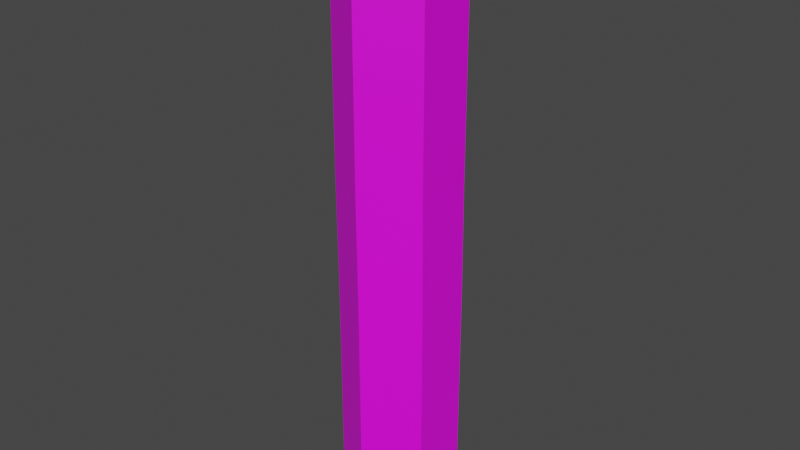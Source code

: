# Source: i-pipe.blend  (saved by Blender 2.93.20; exported with 4.5.12 LTS)
import bpy
from mathutils import Matrix  # noqa: F401  (used for matrix-valued properties, if any)

bpy.ops.wm.read_factory_settings(use_empty=True)
scene = bpy.context.scene
scene.name = 'Scene'

# ---- collections
col_collection = bpy.data.collections.new('Collection'); scene.collection.children.link(col_collection)

# ---- images (referenced by path relative to the original .blend; pixels are not part of the script)
import os
ASSET_DIR = os.environ.get("B2B_ASSET_DIR", "")  # directory of the original .blend (textures are referenced by path, not embedded)
HERE = os.path.dirname(os.path.abspath(__file__))  # packed textures are extracted next to this script under _unpacked/

def load_image(name, relpath, width, height, colorspace="sRGB"):
    """Load a texture the original file referenced (path relative to the .blend, or extracted next to this script)."""
    p = next((c for c in (os.path.join(HERE, relpath), os.path.join(ASSET_DIR, relpath)) if relpath and os.path.exists(c)), "")
    if p:
        img = bpy.data.images.load(p, check_existing=True)
        img.name = name
    else:  # same state as the original file: an image datablock whose file is absent (Cycles renders it pink)
        img = bpy.data.images.new(name, width, height)
        img.source = "FILE"
        img.filepath = "//" + (relpath or name)
    img.colorspace_settings.name = colorspace
    return img
img_pipe_brown_texture_png = load_image('pipe-brown-texture.png', 'pipe-brown-texture.png', 1024, 1024, 'sRGB')

# ---- materials (node trees are filled in below, after node groups)
mat_material_001 = bpy.data.materials.new('Material.001')
mat_material_001.use_transparent_shadow = False

# ---- material node trees
mat_material_001.use_nodes = True; mat_material_001.node_tree.nodes.clear()
_N = mat_material_001.node_tree.nodes; _L = mat_material_001.node_tree.links
n0 = _N.new('ShaderNodeBsdfPrincipled'); n0.name = 'Principled BSDF'; n0.location = (10, 300)
n0.distribution = 'GGX'
n0.subsurface_method = 'BURLEY'
n0.inputs[3].default_value = 1.45
n0.inputs[27].default_value = (0.0, 0.0, 0.0, 1.0)
n0.inputs[28].default_value = 1.0
n1 = _N.new('ShaderNodeOutputMaterial'); n1.name = 'Material Output'; n1.location = (300, 300)
n2 = _N.new('ShaderNodeTexImage'); n2.name = 'Image Texture'; n2.location = (-280, 280)
n2.image = img_pipe_brown_texture_png
_L.new(n0.outputs[0], n1.inputs[0])
_L.new(n2.outputs[0], n0.inputs[0])
n1.is_active_output = True

# ---- world
world_world = bpy.data.worlds.new('World'); scene.world = world_world
world_world.use_nodes = True; world_world.node_tree.nodes.clear()
_N = world_world.node_tree.nodes; _L = world_world.node_tree.links
n0 = _N.new('ShaderNodeOutputWorld'); n0.name = 'World Output'; n0.location = (300, 300)
n1 = _N.new('ShaderNodeBackground'); n1.name = 'Background'; n1.location = (10, 300)
n1.inputs[0].default_value = (0.05088, 0.05088, 0.05088, 1.0)
_L.new(n1.outputs[0], n0.inputs[0])
n0.is_active_output = True
world_world.color = (0.05088, 0.05088, 0.05088)
world_world.use_sun_shadow = False
world_world.sun_shadow_jitter_overblur = 0.0

# ---- meshes
me_cylinder_001 = bpy.data.meshes.new('Cylinder.001')
me_cylinder_001.from_pydata([(0.2566, 0.1482, 0.1444), (-1.54e-09, 0.2963, 0.1444), (0.0, 0.2311, 0.2299), (0.0, 0.2311, 0.6921), (0.2001, 0.1155, 0.2299), (0.2001, 0.1155, 0.6921), (0.2001, -0.1155, 0.2299), (0.2001, -0.1155, 0.6921), (-2.02e-08, -0.2311, 0.2299), (-2.02e-08, -0.2311, 0.6921), (-0.2001, -0.1155, 0.2299), (-0.2001, -0.1155, 0.6921), (-0.2001, 0.1155, 0.2299), (-0.2001, 0.1155, 0.6921), (0.2566, -0.1482, 0.1444), (-2.745e-08, -0.2963, 0.1444), (-0.2566, -0.1482, 0.1444), (-0.2566, 0.1482, 0.1444), (0.2001, 0.1155, 1.075), (2.055e-08, 0.2311, 1.075), (0.2001, -0.1155, 1.075), (3.449e-10, -0.2311, 1.075), (-0.2001, -0.1155, 1.075), (-0.2001, 0.1155, 1.075), (0.1963, 0.1155, 1.487), (-0.003872, 0.2311, 1.487), (0.1963, -0.1155, 1.487), (-0.003872, -0.2311, 1.487), (-0.204, -0.1155, 1.487), (-0.204, 0.1155, 1.487), (0.1963, 0.1155, 1.9), (-0.003872, 0.2311, 1.9), (0.1963, -0.1155, 1.9), (-0.003872, -0.2311, 1.9), (-0.204, -0.1155, 1.9), (-0.204, 0.1155, 1.9), (0.1963, 0.1155, 2.387), (-0.003872, 0.2311, 2.387), (0.1963, -0.1155, 2.387), (-0.003872, -0.2311, 2.387), (-0.204, -0.1155, 2.387), (-0.204, 0.1155, 2.387), (0.2355, 0.1382, 2.486), (-0.003872, 0.2764, 2.486), (0.2355, -0.1382, 2.486), (-0.003872, -0.2764, 2.486), (-0.2433, -0.1382, 2.486), (-0.2433, 0.1382, 2.486)], [], [(3, 13, 23, 19), (4, 6, 14, 0), (2, 3, 5, 4), (5, 3, 19, 18), (2, 4, 0, 1), (4, 5, 7, 6), (13, 11, 22, 23), (10, 12, 17, 16), (6, 7, 9, 8), (23, 22, 28, 29), (12, 2, 1, 17), (8, 9, 11, 10), (11, 9, 21, 22), (1, 0, 14, 15, 16, 17), (10, 11, 13, 12), (7, 5, 18, 20), (6, 8, 15, 14), (12, 13, 3, 2), (8, 10, 16, 15), (9, 7, 20, 21), (25, 29, 35, 31), (21, 20, 26, 27), (18, 19, 25, 24), (19, 23, 29, 25), (22, 21, 27, 28), (20, 18, 24, 26), (35, 34, 40, 41), (28, 27, 33, 34), (26, 24, 30, 32), (29, 28, 34, 35), (27, 26, 32, 33), (24, 25, 31, 30), (40, 39, 45, 46), (33, 32, 38, 39), (30, 31, 37, 36), (31, 35, 41, 37), (34, 33, 39, 40), (32, 30, 36, 38), (42, 43, 47, 46, 45, 44), (38, 36, 42, 44), (41, 40, 46, 47), (39, 38, 44, 45), (36, 37, 43, 42), (37, 41, 47, 43)])
_uv = me_cylinder_001.uv_layers.new(name='UVMap')
_uv.uv.foreach_set('vector', [0.9203, 0.5906, 0.9203, 0.848, 0.494, 0.848, 0.494, 0.5906, 0.8333, 0.5, 0.6667, 0.5, 0.6667, 0.5, 0.8333, 0.5, 1.0, 0.5, 1.0, 1.0, 0.8333, 1.0, 0.8333, 0.5, 0.9203, 0.4618, 0.9203, 0.5906, 0.494, 0.5906, 0.494, 0.4618, 1.0, 0.5, 0.8333, 0.5, 0.8333, 0.5, 1.0, 0.5, 0.8333, 0.5, 0.8333, 1.0, 0.6667, 1.0, 0.6667, 0.5, 0.9203, 0.848, 0.9203, 0.9768, 0.494, 0.9768, 0.494, 0.848, 0.3333, 0.5, 0.1667, 0.5, 0.1667, 0.5, 0.3333, 0.5, 0.6667, 0.5, 0.6667, 1.0, 0.5, 1.0, 0.5, 0.5, 0.1705, 0.7668, 0.1619, 0.7132, 0.3521, 0.7122, 0.3607, 0.7658, 0.1667, 0.5, -8.941e-08, 0.5, -8.941e-08, 0.5, 0.1667, 0.5, 0.5, 0.5, 0.5, 1.0, 0.3333, 1.0, 0.3333, 0.5, 0.494, 0.4618, 0.494, 0.5906, 0.06763, 0.5906, 0.06763, 0.4618, 0.75, 0.49, 0.9578, 0.37, 0.9578, 0.13, 0.75, 0.01, 0.5422, 0.13, 0.5422, 0.37, 0.3333, 0.5, 0.3333, 1.0, 0.1667, 1.0, 0.1667, 0.5, 0.494, 0.848, 0.494, 0.9768, 0.06763, 0.9768, 0.06763, 0.848, 0.6667, 0.5, 0.5, 0.5, 0.5, 0.5, 0.6667, 0.5, 0.1667, 0.5, 0.1667, 1.0, -8.941e-08, 1.0, -8.941e-08, 0.5, 0.5, 0.5, 0.3333, 0.5, 0.3333, 0.5, 0.5, 0.5, 0.494, 0.5906, 0.494, 0.848, 0.06763, 0.848, 0.06763, 0.5906, 0.3604, 0.8729, 0.3607, 0.7658, 0.5515, 0.7663, 0.5512, 0.8734, 0.1707, 0.6146, 0.1709, 0.5074, 0.361, 0.5095, 0.3607, 0.6166, 0.1613, 0.9275, 0.1702, 0.874, 0.3604, 0.8729, 0.3516, 0.9265, 0.1702, 0.874, 0.1705, 0.7668, 0.3607, 0.7658, 0.3604, 0.8729, 0.162, 0.6681, 0.1707, 0.6146, 0.3607, 0.6166, 0.3521, 0.6702, 0.1709, 0.5074, 0.1626, 0.4538, 0.3526, 0.4559, 0.361, 0.5095, 0.5515, 0.7663, 0.5429, 0.7127, 0.7676, 0.7133, 0.7762, 0.7669, 0.3521, 0.6702, 0.3607, 0.6166, 0.5516, 0.6171, 0.5429, 0.6706, 0.361, 0.5095, 0.3526, 0.4559, 0.5435, 0.4564, 0.5519, 0.51, 0.3607, 0.7658, 0.3521, 0.7122, 0.5429, 0.7127, 0.5515, 0.7663, 0.3607, 0.6166, 0.361, 0.5095, 0.5519, 0.51, 0.5516, 0.6171, 0.3516, 0.9265, 0.3604, 0.8729, 0.5512, 0.8734, 0.5423, 0.927, 0.7676, 0.6712, 0.7763, 0.6177, 0.8239, 0.6283, 0.8136, 0.6924, 0.5516, 0.6171, 0.5519, 0.51, 0.7766, 0.5105, 0.7763, 0.6177, 0.5423, 0.927, 0.5512, 0.8734, 0.7759, 0.874, 0.767, 0.9275, 0.5512, 0.8734, 0.5515, 0.7663, 0.7762, 0.7669, 0.7759, 0.874, 0.5429, 0.6706, 0.5516, 0.6171, 0.7763, 0.6177, 0.7676, 0.6712, 0.5519, 0.51, 0.5435, 0.4564, 0.7682, 0.4569, 0.7766, 0.5105, 0.4578, 0.37, 0.25, 0.49, 0.04215, 0.37, 0.04215, 0.13, 0.25, 0.01, 0.4578, 0.13, 0.7766, 0.5105, 0.7682, 0.4569, 0.8142, 0.436, 0.8242, 0.5001, 0.7762, 0.7669, 0.7676, 0.7133, 0.8136, 0.6924, 0.8239, 0.7565, 0.7763, 0.6177, 0.7766, 0.5105, 0.8242, 0.5001, 0.8239, 0.6283, 0.767, 0.9275, 0.7759, 0.874, 0.8235, 0.8846, 0.8129, 0.9487, 0.7759, 0.874, 0.7762, 0.7669, 0.8239, 0.7565, 0.8235, 0.8846])
me_cylinder_001.materials.append(mat_material_001)
me_cylinder_001.use_remesh_fix_poles = True
me_cylinder_001.use_remesh_preserve_attributes = False
me_cylinder_001.update()

# ---- objects
ob_cylinder = bpy.data.objects.new('Cylinder', me_cylinder_001)

# ---- transforms, parenting, visibility, modifiers, constraints
ob_cylinder.location = (0.0, 0.0, 0.0)

# ---- collection membership
col_collection.objects.link(ob_cylinder)

# ---- scene / render settings (as saved in the file)
scene.frame_start = 1; scene.frame_end = 250; scene.frame_set(1)
scene.render.engine = 'BLENDER_EEVEE_NEXT'
scene.cycles.use_denoising = False
scene.cycles.samples = 128
scene.cycles.sampling_pattern = 'TABULATED_SOBOL'
scene.cycles.use_adaptive_sampling = False
scene.cycles.use_light_tree = False
scene.view_settings.view_transform = 'Filmic'
bpy.context.view_layer.update()

# ---- added for rendering (the .blend has no active camera and no usable light): camera, sun
cam_auto = bpy.data.cameras.new('AutoCamera')
cam_auto.lens = 50.0
cam_auto.sensor_width = 36.0
cam_auto.clip_end = 1000.0
ob_auto_camera = bpy.data.objects.new('AutoCamera', cam_auto)
scene.collection.objects.link(ob_auto_camera)
ob_auto_camera.location = (2.28495, -2.74194, 3.14331)
ob_auto_camera.rotation_euler = (1.09748, -7.21219e-08, 0.694738)
scene.camera = ob_auto_camera
light_auto_sun = bpy.data.lights.new('AutoSun', 'SUN')
light_auto_sun.energy = 3.0
light_auto_sun.angle = 0.0523599
ob_auto_sun = bpy.data.objects.new('AutoSun', light_auto_sun)
scene.collection.objects.link(ob_auto_sun)
ob_auto_sun.rotation_euler = (0.872665, 0.174533, 0.523599)
bpy.context.view_layer.update()
